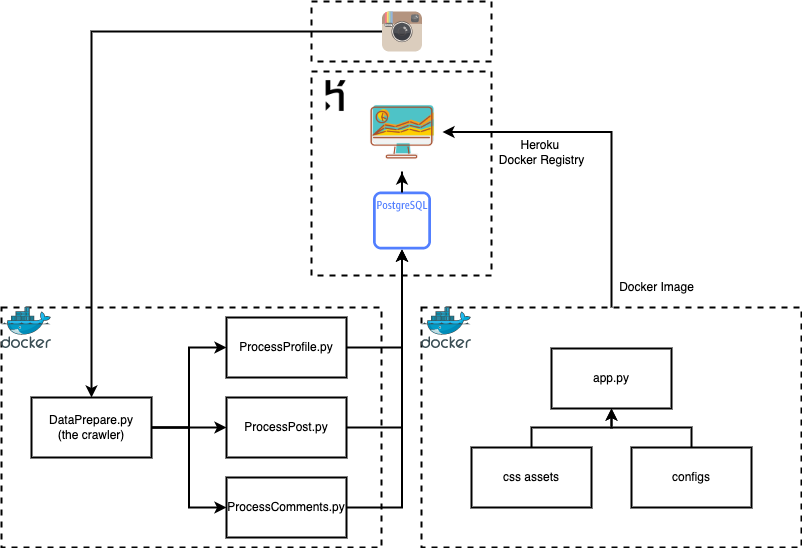

The diagram above was exported from draw.io. Its source (the exported page's mxGraphModel, read from the mxfile embedded in the PNG):
<mxGraphModel dx="1218" dy="1056" grid="1" gridSize="10" guides="1" tooltips="1" connect="1" arrows="1" fold="1" page="1" pageScale="1" pageWidth="850" pageHeight="1100" math="0" shadow="0">
  <root>
    <mxCell id="0" />
    <mxCell id="1" parent="0" />
    <mxCell id="cYGciA0sjFO-nKqhGRg1-46" value="" style="rounded=0;whiteSpace=wrap;html=1;fillColor=none;dashed=1;strokeWidth=2;" parent="1" vertex="1">
      <mxGeometry x="450" y="74" width="180" height="60" as="geometry" />
    </mxCell>
    <mxCell id="cYGciA0sjFO-nKqhGRg1-13" value="" style="rounded=0;whiteSpace=wrap;html=1;fillColor=none;dashed=1;strokeWidth=2;" parent="1" vertex="1">
      <mxGeometry x="450" y="144" width="180" height="204" as="geometry" />
    </mxCell>
    <mxCell id="cYGciA0sjFO-nKqhGRg1-44" style="edgeStyle=orthogonalEdgeStyle;rounded=0;orthogonalLoop=1;jettySize=auto;html=1;entryX=0.5;entryY=0;entryDx=0;entryDy=0;startArrow=none;startFill=0;endArrow=classic;endFill=1;strokeWidth=2;" parent="1" source="cYGciA0sjFO-nKqhGRg1-1" target="cYGciA0sjFO-nKqhGRg1-4" edge="1">
      <mxGeometry relative="1" as="geometry" />
    </mxCell>
    <mxCell id="cYGciA0sjFO-nKqhGRg1-1" value="" style="dashed=0;outlineConnect=0;html=1;align=center;labelPosition=center;verticalLabelPosition=bottom;verticalAlign=top;shape=mxgraph.weblogos.instagram;fillColor=#6FC0E4;gradientColor=#1E305B;strokeWidth=2;" parent="1" vertex="1">
      <mxGeometry x="520.5" y="84" width="40" height="40" as="geometry" />
    </mxCell>
    <mxCell id="cYGciA0sjFO-nKqhGRg1-2" value="" style="rounded=0;whiteSpace=wrap;html=1;fillColor=none;dashed=1;strokeWidth=2;" parent="1" vertex="1">
      <mxGeometry x="140" y="380" width="380" height="240" as="geometry" />
    </mxCell>
    <mxCell id="cYGciA0sjFO-nKqhGRg1-3" value="" style="sketch=0;aspect=fixed;html=1;points=[];align=center;image;fontSize=12;image=img/lib/mscae/Docker.svg;fillColor=none;strokeWidth=2;" parent="1" vertex="1">
      <mxGeometry x="140" y="380" width="50" height="41" as="geometry" />
    </mxCell>
    <mxCell id="cYGciA0sjFO-nKqhGRg1-8" style="edgeStyle=orthogonalEdgeStyle;rounded=0;orthogonalLoop=1;jettySize=auto;html=1;exitX=1;exitY=0.5;exitDx=0;exitDy=0;entryX=0;entryY=0.5;entryDx=0;entryDy=0;strokeWidth=2;" parent="1" source="cYGciA0sjFO-nKqhGRg1-4" target="cYGciA0sjFO-nKqhGRg1-5" edge="1">
      <mxGeometry relative="1" as="geometry" />
    </mxCell>
    <mxCell id="cYGciA0sjFO-nKqhGRg1-9" style="edgeStyle=orthogonalEdgeStyle;rounded=0;orthogonalLoop=1;jettySize=auto;html=1;exitX=1;exitY=0.5;exitDx=0;exitDy=0;entryX=0;entryY=0.5;entryDx=0;entryDy=0;strokeWidth=2;" parent="1" source="cYGciA0sjFO-nKqhGRg1-4" target="cYGciA0sjFO-nKqhGRg1-6" edge="1">
      <mxGeometry relative="1" as="geometry" />
    </mxCell>
    <mxCell id="cYGciA0sjFO-nKqhGRg1-10" style="edgeStyle=orthogonalEdgeStyle;rounded=0;orthogonalLoop=1;jettySize=auto;html=1;exitX=1;exitY=0.5;exitDx=0;exitDy=0;entryX=0;entryY=0.5;entryDx=0;entryDy=0;strokeWidth=2;" parent="1" source="cYGciA0sjFO-nKqhGRg1-4" target="cYGciA0sjFO-nKqhGRg1-7" edge="1">
      <mxGeometry relative="1" as="geometry" />
    </mxCell>
    <mxCell id="cYGciA0sjFO-nKqhGRg1-4" value="DataPrepare.py&lt;br&gt;(the crawler)" style="rounded=0;whiteSpace=wrap;html=1;fillColor=none;strokeWidth=2;" parent="1" vertex="1">
      <mxGeometry x="170" y="470" width="120" height="60" as="geometry" />
    </mxCell>
    <mxCell id="cYGciA0sjFO-nKqhGRg1-28" style="edgeStyle=orthogonalEdgeStyle;rounded=0;orthogonalLoop=1;jettySize=auto;html=1;exitX=1;exitY=0.5;exitDx=0;exitDy=0;strokeWidth=2;" parent="1" source="cYGciA0sjFO-nKqhGRg1-5" target="cYGciA0sjFO-nKqhGRg1-12" edge="1">
      <mxGeometry relative="1" as="geometry" />
    </mxCell>
    <mxCell id="cYGciA0sjFO-nKqhGRg1-5" value="ProcessProfile.py" style="rounded=0;whiteSpace=wrap;html=1;fillColor=none;strokeWidth=2;" parent="1" vertex="1">
      <mxGeometry x="365" y="390" width="120" height="60" as="geometry" />
    </mxCell>
    <mxCell id="cYGciA0sjFO-nKqhGRg1-30" style="edgeStyle=orthogonalEdgeStyle;rounded=0;orthogonalLoop=1;jettySize=auto;html=1;exitX=1;exitY=0.5;exitDx=0;exitDy=0;strokeWidth=2;" parent="1" source="cYGciA0sjFO-nKqhGRg1-6" target="cYGciA0sjFO-nKqhGRg1-12" edge="1">
      <mxGeometry relative="1" as="geometry" />
    </mxCell>
    <mxCell id="cYGciA0sjFO-nKqhGRg1-6" value="ProcessPost.py" style="rounded=0;whiteSpace=wrap;html=1;fillColor=none;strokeWidth=2;" parent="1" vertex="1">
      <mxGeometry x="365" y="470" width="120" height="60" as="geometry" />
    </mxCell>
    <mxCell id="cYGciA0sjFO-nKqhGRg1-31" style="edgeStyle=orthogonalEdgeStyle;rounded=0;orthogonalLoop=1;jettySize=auto;html=1;exitX=1;exitY=0.5;exitDx=0;exitDy=0;strokeWidth=2;" parent="1" source="cYGciA0sjFO-nKqhGRg1-7" target="cYGciA0sjFO-nKqhGRg1-12" edge="1">
      <mxGeometry relative="1" as="geometry">
        <mxPoint x="550" y="730" as="targetPoint" />
      </mxGeometry>
    </mxCell>
    <mxCell id="cYGciA0sjFO-nKqhGRg1-7" value="ProcessComments.py" style="rounded=0;whiteSpace=wrap;html=1;fillColor=none;strokeWidth=2;" parent="1" vertex="1">
      <mxGeometry x="365" y="550" width="120" height="60" as="geometry" />
    </mxCell>
    <mxCell id="cYGciA0sjFO-nKqhGRg1-11" value="" style="shape=image;html=1;verticalAlign=top;verticalLabelPosition=bottom;labelBackgroundColor=#ffffff;imageAspect=0;aspect=fixed;image=https://cdn1.iconfinder.com/data/icons/simple-icons/128/heroku-128-black.png;fillColor=none;strokeWidth=2;" parent="1" vertex="1">
      <mxGeometry x="450" y="144" width="49" height="49" as="geometry" />
    </mxCell>
    <mxCell id="cYGciA0sjFO-nKqhGRg1-12" value="" style="sketch=0;outlineConnect=0;fontColor=#232F3E;gradientColor=none;fillColor=#527FFF;strokeColor=none;dashed=0;verticalLabelPosition=bottom;verticalAlign=top;align=center;html=1;fontSize=12;fontStyle=0;aspect=fixed;pointerEvents=1;shape=mxgraph.aws4.rds_postgresql_instance_alt;strokeWidth=2;" parent="1" vertex="1">
      <mxGeometry x="511.5" y="264" width="58" height="58" as="geometry" />
    </mxCell>
    <mxCell id="cYGciA0sjFO-nKqhGRg1-37" style="edgeStyle=orthogonalEdgeStyle;rounded=0;orthogonalLoop=1;jettySize=auto;html=1;exitX=0.5;exitY=1;exitDx=0;exitDy=0;endArrow=none;endFill=0;startArrow=classic;startFill=1;strokeWidth=2;" parent="1" source="cYGciA0sjFO-nKqhGRg1-16" target="cYGciA0sjFO-nKqhGRg1-12" edge="1">
      <mxGeometry relative="1" as="geometry" />
    </mxCell>
    <mxCell id="cYGciA0sjFO-nKqhGRg1-16" value="" style="shape=image;html=1;verticalAlign=top;verticalLabelPosition=bottom;labelBackgroundColor=#ffffff;imageAspect=0;aspect=fixed;image=https://cdn3.iconfinder.com/data/icons/fintech-icon/128/11_Data_Visualization-128.png;fillColor=none;strokeWidth=2;" parent="1" vertex="1">
      <mxGeometry x="500" y="164" width="81" height="81" as="geometry" />
    </mxCell>
    <mxCell id="cYGciA0sjFO-nKqhGRg1-36" style="edgeStyle=orthogonalEdgeStyle;rounded=0;orthogonalLoop=1;jettySize=auto;html=1;exitX=0.5;exitY=0;exitDx=0;exitDy=0;entryX=1;entryY=0.5;entryDx=0;entryDy=0;strokeWidth=2;" parent="1" source="cYGciA0sjFO-nKqhGRg1-21" target="cYGciA0sjFO-nKqhGRg1-16" edge="1">
      <mxGeometry relative="1" as="geometry" />
    </mxCell>
    <mxCell id="cYGciA0sjFO-nKqhGRg1-21" value="" style="rounded=0;whiteSpace=wrap;html=1;fillColor=none;dashed=1;strokeWidth=2;" parent="1" vertex="1">
      <mxGeometry x="560" y="380" width="380" height="240" as="geometry" />
    </mxCell>
    <mxCell id="cYGciA0sjFO-nKqhGRg1-22" value="app.py" style="rounded=0;whiteSpace=wrap;html=1;fillColor=none;strokeWidth=2;" parent="1" vertex="1">
      <mxGeometry x="690" y="421" width="120" height="60" as="geometry" />
    </mxCell>
    <mxCell id="cYGciA0sjFO-nKqhGRg1-23" value="" style="sketch=0;aspect=fixed;html=1;points=[];align=center;image;fontSize=12;image=img/lib/mscae/Docker.svg;fillColor=none;strokeWidth=2;" parent="1" vertex="1">
      <mxGeometry x="560" y="380" width="50" height="41" as="geometry" />
    </mxCell>
    <mxCell id="cYGciA0sjFO-nKqhGRg1-39" style="edgeStyle=orthogonalEdgeStyle;rounded=0;orthogonalLoop=1;jettySize=auto;html=1;exitX=0.5;exitY=0;exitDx=0;exitDy=0;entryX=0.5;entryY=1;entryDx=0;entryDy=0;startArrow=none;startFill=0;endArrow=classic;endFill=1;strokeWidth=2;" parent="1" source="cYGciA0sjFO-nKqhGRg1-32" target="cYGciA0sjFO-nKqhGRg1-22" edge="1">
      <mxGeometry relative="1" as="geometry" />
    </mxCell>
    <mxCell id="cYGciA0sjFO-nKqhGRg1-32" value="configs" style="rounded=0;whiteSpace=wrap;html=1;fillColor=none;strokeWidth=2;" parent="1" vertex="1">
      <mxGeometry x="770" y="520" width="120" height="60" as="geometry" />
    </mxCell>
    <mxCell id="cYGciA0sjFO-nKqhGRg1-40" style="edgeStyle=orthogonalEdgeStyle;rounded=0;orthogonalLoop=1;jettySize=auto;html=1;exitX=0.5;exitY=0;exitDx=0;exitDy=0;entryX=0.5;entryY=1;entryDx=0;entryDy=0;startArrow=none;startFill=0;endArrow=classic;endFill=1;strokeWidth=2;" parent="1" source="cYGciA0sjFO-nKqhGRg1-33" target="cYGciA0sjFO-nKqhGRg1-22" edge="1">
      <mxGeometry relative="1" as="geometry" />
    </mxCell>
    <mxCell id="cYGciA0sjFO-nKqhGRg1-33" value="css assets" style="rounded=0;whiteSpace=wrap;html=1;fillColor=none;strokeWidth=2;" parent="1" vertex="1">
      <mxGeometry x="610" y="520" width="120" height="60" as="geometry" />
    </mxCell>
    <mxCell id="cYGciA0sjFO-nKqhGRg1-38" value="Heroku &lt;br&gt;Docker Registry" style="text;html=1;align=center;verticalAlign=middle;resizable=0;points=[];autosize=1;strokeColor=none;fillColor=none;strokeWidth=2;" parent="1" vertex="1">
      <mxGeometry x="630" y="210" width="100" height="30" as="geometry" />
    </mxCell>
    <mxCell id="cYGciA0sjFO-nKqhGRg1-41" value="Docker Image" style="text;html=1;align=center;verticalAlign=middle;resizable=0;points=[];autosize=1;strokeColor=none;fillColor=none;strokeWidth=2;" parent="1" vertex="1">
      <mxGeometry x="750" y="350" width="90" height="20" as="geometry" />
    </mxCell>
  </root>
</mxGraphModel>